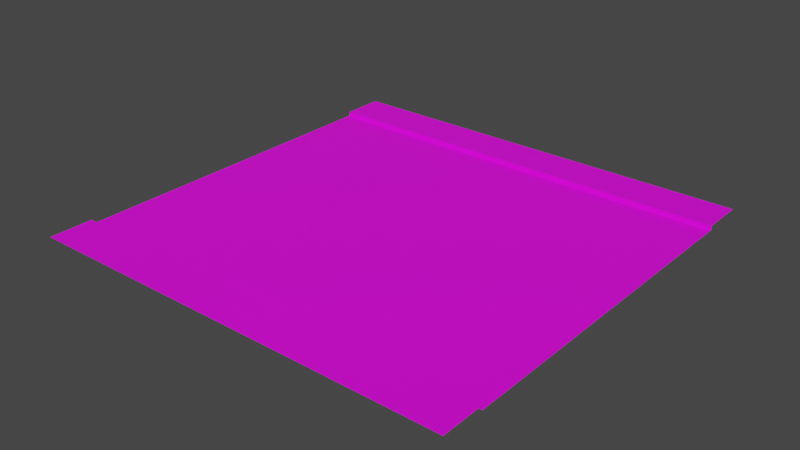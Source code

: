 # Source: Carretera1.blend  (saved by Blender 2.80.75; exported with 4.5.12 LTS)
import bpy
from mathutils import Matrix  # noqa: F401  (used for matrix-valued properties, if any)

bpy.ops.wm.read_factory_settings(use_empty=True)
scene = bpy.context.scene
scene.name = 'Scene'

# ---- collections
col_collection = bpy.data.collections.new('Collection'); scene.collection.children.link(col_collection)

# ---- images (referenced by path relative to the original .blend; pixels are not part of the script)
import os
ASSET_DIR = os.environ.get("B2B_ASSET_DIR", "")  # directory of the original .blend (textures are referenced by path, not embedded)
HERE = os.path.dirname(os.path.abspath(__file__))  # packed textures are extracted next to this script under _unpacked/

def load_image(name, relpath, width, height, colorspace="sRGB"):
    """Load a texture the original file referenced (path relative to the .blend, or extracted next to this script)."""
    p = next((c for c in (os.path.join(HERE, relpath), os.path.join(ASSET_DIR, relpath)) if relpath and os.path.exists(c)), "")
    if p:
        img = bpy.data.images.load(p, check_existing=True)
        img.name = name
    else:  # same state as the original file: an image datablock whose file is absent (Cycles renders it pink)
        img = bpy.data.images.new(name, width, height)
        img.source = "FILE"
        img.filepath = "//" + (relpath or name)
    img.colorspace_settings.name = colorspace
    return img
img_txturacarretera = load_image('TxturaCarretera', 'TexturaCarretera.png', 1024, 1024, 'sRGB')

# ---- materials (node trees are filled in below, after node groups)
mat_material_001 = bpy.data.materials.new('Material.001')
mat_material_001.use_transparent_shadow = False

# ---- material node trees
mat_material_001.use_nodes = True; mat_material_001.node_tree.nodes.clear()
_N = mat_material_001.node_tree.nodes; _L = mat_material_001.node_tree.links
n0 = _N.new('ShaderNodeOutputMaterial'); n0.name = 'Material Output'; n0.location = (300, 300)
n1 = _N.new('ShaderNodeBsdfPrincipled'); n1.name = 'Principled BSDF'; n1.location = (10, 300)
n1.distribution = 'GGX'
n1.subsurface_method = 'BURLEY'
n1.inputs[3].default_value = 1.45
n1.inputs[27].default_value = (0.0, 0.0, 0.0, 1.0)
n1.inputs[28].default_value = 1.0
n2 = _N.new('ShaderNodeTexImage'); n2.name = 'Image Texture'; n2.location = (-325, 204)
n2.image = img_txturacarretera
_L.new(n1.outputs[0], n0.inputs[0])
_L.new(n2.outputs[0], n1.inputs[0])
n0.is_active_output = True

# ---- world
world_world = bpy.data.worlds.new('World'); scene.world = world_world
world_world.use_nodes = True; world_world.node_tree.nodes.clear()
_N = world_world.node_tree.nodes; _L = world_world.node_tree.links
n0 = _N.new('ShaderNodeOutputWorld'); n0.name = 'World Output'; n0.location = (300, 300)
n1 = _N.new('ShaderNodeBackground'); n1.name = 'Background'; n1.location = (10, 300)
n1.inputs[0].default_value = (0.05088, 0.05088, 0.05088, 1.0)
_L.new(n1.outputs[0], n0.inputs[0])
n0.is_active_output = True
world_world.color = (0.05088, 0.05088, 0.05088)
world_world.use_sun_shadow = False
world_world.sun_shadow_jitter_overblur = 0.0

# ---- meshes
me_plane = bpy.data.meshes.new('Plane')
me_plane.from_pydata([(-1.0, -0.8, 0.0), (1.0, -0.8, 0.0), (-1.0, 0.8, 0.0), (1.0, 0.8, 0.0), (-1.0, -0.8, 0.05), (1.0, -0.8, 0.05), (-1.0, 0.8, 0.05), (1.0, 0.8, 0.05), (-1.0, -1.002, 0.05), (1.0, -1.002, 0.05), (-1.0, 1.002, 0.05), (1.0, 1.002, 0.05)], [], [(0, 1, 3, 2), (2, 3, 7, 6), (1, 0, 4, 5), (6, 7, 11, 10), (5, 4, 8, 9)])
_uv = me_plane.uv_layers.new(name='UVMap')
_uv.uv.foreach_set('vector', [0.6523, 0.001175, 0.9994, 0.001052, 0.9995, 0.4943, 0.6521, 0.4948, 0.649, 0.02549, 0.649, 0.4721, 0.6418, 0.4721, 0.6418, 0.02549, 0.6418, 0.4643, 0.6418, 0.01768, 0.6489, 0.01768, 0.6489, 0.4643, 0.6482, 0.001396, 0.6491, 0.4987, 0.5172, 0.4987, 0.5172, 0.002764, 0.649, 0.002612, 0.65, 0.4979, 0.5166, 0.4979, 0.5163, 0.002612])
me_plane.materials.append(mat_material_001)
me_plane.use_remesh_preserve_volume = False
me_plane.use_remesh_preserve_attributes = False
me_plane.use_mirror_vertex_groups = False
me_plane.update()

# ---- objects
ob_plane = bpy.data.objects.new('Plane', me_plane)

# ---- transforms, parenting, visibility, modifiers, constraints
ob_plane.location = (0.0, 0.0, 0.0)
ob_plane.scale = (2.498, 2.488, 1.0)
ob_plane.lineart.crease_threshold = 0.0

# ---- collection membership
col_collection.objects.link(ob_plane)

# ---- scene / render settings (as saved in the file)
scene.frame_start = 1; scene.frame_end = 250; scene.frame_set(1)
scene.render.engine = 'BLENDER_EEVEE_NEXT'
scene.cycles.use_denoising = False
scene.cycles.samples = 128
scene.cycles.sampling_pattern = 'TABULATED_SOBOL'
scene.cycles.use_adaptive_sampling = False
scene.cycles.use_light_tree = False
scene.view_settings.view_transform = 'Filmic'
bpy.context.view_layer.update()

# ---- added for rendering (the .blend has no active camera and no usable light): camera, sun
cam_auto = bpy.data.cameras.new('AutoCamera')
cam_auto.lens = 50.0
cam_auto.sensor_width = 36.0
cam_auto.clip_end = 1000.0
ob_auto_camera = bpy.data.objects.new('AutoCamera', cam_auto)
scene.collection.objects.link(ob_auto_camera)
ob_auto_camera.location = (6.53043, -7.83652, 5.24935)
ob_auto_camera.rotation_euler = (1.09748, -7.21219e-08, 0.694738)
scene.camera = ob_auto_camera
light_auto_sun = bpy.data.lights.new('AutoSun', 'SUN')
light_auto_sun.energy = 3.0
light_auto_sun.angle = 0.0523599
ob_auto_sun = bpy.data.objects.new('AutoSun', light_auto_sun)
scene.collection.objects.link(ob_auto_sun)
ob_auto_sun.rotation_euler = (0.872665, 0.174533, 0.523599)
bpy.context.view_layer.update()
